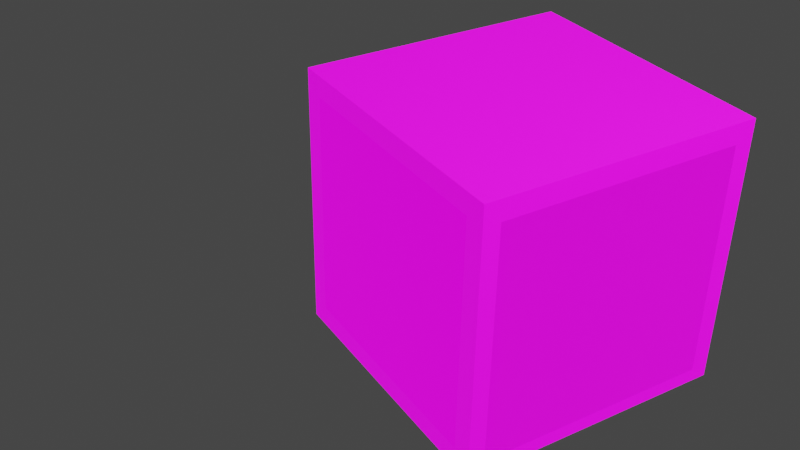 # Source: texture_cube_4.blend  (saved by Blender 4.1.23; exported with 4.5.12 LTS)
import bpy
from mathutils import Matrix  # noqa: F401  (used for matrix-valued properties, if any)

bpy.ops.wm.read_factory_settings(use_empty=True)
scene = bpy.context.scene
scene.name = 'Scene'

# ---- collections
col_collection = bpy.data.collections.new('Collection'); scene.collection.children.link(col_collection)

# ---- images (referenced by path relative to the original .blend; pixels are not part of the script)
import os
ASSET_DIR = os.environ.get("B2B_ASSET_DIR", "")  # directory of the original .blend (textures are referenced by path, not embedded)
HERE = os.path.dirname(os.path.abspath(__file__))  # packed textures are extracted next to this script under _unpacked/

def load_image(name, relpath, width, height, colorspace="sRGB"):
    """Load a texture the original file referenced (path relative to the .blend, or extracted next to this script)."""
    p = next((c for c in (os.path.join(HERE, relpath), os.path.join(ASSET_DIR, relpath)) if relpath and os.path.exists(c)), "")
    if p:
        img = bpy.data.images.load(p, check_existing=True)
        img.name = name
    else:  # same state as the original file: an image datablock whose file is absent (Cycles renders it pink)
        img = bpy.data.images.new(name, width, height)
        img.source = "FILE"
        img.filepath = "//" + (relpath or name)
    img.colorspace_settings.name = colorspace
    return img
img_container2_512_png = load_image('container2_512.png', 'container2_512.png', 1024, 1024, 'sRGB')
img_container2_512_specular_png = load_image('container2_512_specular.png', 'container2_512_specular.png', 1024, 1024, 'sRGB')
img_daisy_1024_png = load_image('daisy_1024.png', 'daisy_1024.png', 1024, 1024, 'sRGB')
img_daisy_1024_normal_png = load_image('daisy_1024_normal.png', 'daisy_1024_normal.png', 1024, 1024, 'sRGB')
img_kari_512_png = load_image('kari_512.png', 'kari_512.png', 1024, 1024, 'sRGB')
img_kari_512_normal_png = load_image('kari_512_normal.png', 'kari_512_normal.png', 1024, 1024, 'sRGB')
img_matrix_512_png = load_image('matrix_512.png', 'matrix_512.png', 1024, 1024, 'sRGB')

# ---- materials (node trees are filled in below, after node groups)
mat_material = bpy.data.materials.new('Material')
mat_material.alpha_threshold = 0.0
mat_material.use_transparent_shadow = False
mat_material.line_color = (0.0, 0.0, 0.0, 1.0)
mat_wood = bpy.data.materials.new('wood')
mat_wood.use_transparent_shadow = False
mat_wood.preview_render_type = 'CUBE'
mat_daisy = bpy.data.materials.new('daisy')
mat_daisy.use_transparent_shadow = False
mat_kari = bpy.data.materials.new('kari')
mat_kari.use_transparent_shadow = False
mat_edges = bpy.data.materials.new('edges')
mat_edges.use_transparent_shadow = False
mat_wood_emission = bpy.data.materials.new('wood-emission')
mat_wood_emission.use_transparent_shadow = False

# ---- material node trees
mat_material.use_nodes = True; mat_material.node_tree.nodes.clear()
_N = mat_material.node_tree.nodes; _L = mat_material.node_tree.links
n0 = _N.new('ShaderNodeOutputMaterial'); n0.name = 'Material Output'; n0.location = (300, 300)
n1 = _N.new('ShaderNodeBsdfPrincipled'); n1.name = 'Principled BSDF'; n1.location = (10, 300)
n1.distribution = 'GGX'
n1.subsurface_method = 'BURLEY'
n1.inputs[2].default_value = 0.4
n1.inputs[3].default_value = 1.45
n1.inputs[27].default_value = (0.0, 0.0, 0.0, 1.0)
n1.inputs[28].default_value = 1.0
_L.new(n1.outputs[0], n0.inputs[0])
n0.is_active_output = True
mat_wood.use_nodes = True; mat_wood.node_tree.nodes.clear()
_N = mat_wood.node_tree.nodes; _L = mat_wood.node_tree.links
n0 = _N.new('ShaderNodeBsdfPrincipled'); n0.name = 'Principled BSDF'; n0.location = (10, 300)
n0.distribution = 'GGX'
n0.subsurface_method = 'BURLEY'
n0.inputs[3].default_value = 1.45
n0.inputs[28].default_value = 1.0
n1 = _N.new('ShaderNodeOutputMaterial'); n1.name = 'Material Output'; n1.location = (300, 300)
n2 = _N.new('ShaderNodeTexImage'); n2.name = 'Image Texture'; n2.location = (-280, 275)
n2.image = img_container2_512_png
n3 = _N.new('ShaderNodeTexImage'); n3.name = 'Image Texture.001'; n3.location = (-280, 175)
n3.image = img_container2_512_specular_png
n4 = _N.new('ShaderNodeTexImage'); n4.name = 'Image Texture.002'; n4.location = (-280, -280)
_L.new(n0.outputs[0], n1.inputs[0])
_L.new(n2.outputs[0], n0.inputs[0])
_L.new(n3.outputs[1], n0.inputs[13])
_L.new(n4.outputs[0], n0.inputs[27])
n1.is_active_output = True
mat_daisy.use_nodes = True; mat_daisy.node_tree.nodes.clear()
_N = mat_daisy.node_tree.nodes; _L = mat_daisy.node_tree.links
n0 = _N.new('ShaderNodeBsdfPrincipled'); n0.name = 'Principled BSDF'; n0.location = (10, 300)
n0.distribution = 'GGX'
n0.subsurface_method = 'BURLEY'
n0.inputs[3].default_value = 1.45
n0.inputs[27].default_value = (0.0, 0.0, 0.0, 1.0)
n0.inputs[28].default_value = 1.0
n1 = _N.new('ShaderNodeOutputMaterial'); n1.name = 'Material Output'; n1.location = (300, 300)
n2 = _N.new('ShaderNodeTexImage'); n2.name = 'Image Texture'; n2.location = (-280, 275)
n2.image = img_daisy_1024_png
n3 = _N.new('ShaderNodeNormalMap'); n3.name = 'Normal Map'; n3.location = (-190, -367)
n4 = _N.new('ShaderNodeTexImage'); n4.name = 'Image Texture.001'; n4.location = (-480, -425)
n4.image = img_daisy_1024_normal_png
_L.new(n0.outputs[0], n1.inputs[0])
_L.new(n2.outputs[0], n0.inputs[0])
_L.new(n3.outputs[0], n0.inputs[5])
_L.new(n4.outputs[0], n3.inputs[1])
n1.is_active_output = True
mat_kari.use_nodes = True; mat_kari.node_tree.nodes.clear()
_N = mat_kari.node_tree.nodes; _L = mat_kari.node_tree.links
n0 = _N.new('ShaderNodeTexImage'); n0.name = 'Image Texture'; n0.location = (-250, 455)
n0.image = img_kari_512_png
n1 = _N.new('ShaderNodeOutputMaterial'); n1.name = 'Material Output'; n1.location = (514, 466)
n2 = _N.new('ShaderNodeBsdfPrincipled'); n2.name = 'Principled BSDF'; n2.location = (113, 531)
n2.distribution = 'GGX'
n2.subsurface_method = 'BURLEY'
n2.inputs[3].default_value = 1.45
n2.inputs[28].default_value = 1.0
n3 = _N.new('ShaderNodeTexImage'); n3.name = 'Image Texture.001'; n3.location = (-177, 81)
n4 = _N.new('ShaderNodeNormalMap'); n4.name = 'Normal Map'; n4.location = (-87, -136)
n5 = _N.new('ShaderNodeTexImage'); n5.name = 'Image Texture.002'; n5.location = (-377, -194)
n5.image = img_kari_512_normal_png
_L.new(n2.outputs[0], n1.inputs[0])
_L.new(n0.outputs[0], n2.inputs[0])
_L.new(n3.outputs[0], n2.inputs[27])
_L.new(n4.outputs[0], n2.inputs[5])
_L.new(n5.outputs[0], n4.inputs[1])
n1.is_active_output = True
mat_edges.use_nodes = True; mat_edges.node_tree.nodes.clear()
_N = mat_edges.node_tree.nodes; _L = mat_edges.node_tree.links
n0 = _N.new('ShaderNodeBsdfPrincipled'); n0.name = 'Principled BSDF'; n0.location = (10, 300)
n0.distribution = 'GGX'
n0.subsurface_method = 'BURLEY'
n0.inputs[3].default_value = 1.45
n0.inputs[27].default_value = (0.0, 0.0, 0.0, 1.0)
n0.inputs[28].default_value = 1.0
n1 = _N.new('ShaderNodeOutputMaterial'); n1.name = 'Material Output'; n1.location = (300, 300)
_L.new(n0.outputs[0], n1.inputs[0])
n1.is_active_output = True
mat_wood_emission.use_nodes = True; mat_wood_emission.node_tree.nodes.clear()
_N = mat_wood_emission.node_tree.nodes; _L = mat_wood_emission.node_tree.links
n0 = _N.new('ShaderNodeBsdfPrincipled'); n0.name = 'Principled BSDF'; n0.location = (10, 300)
n0.distribution = 'GGX'
n0.subsurface_method = 'RANDOM_WALK_SKIN'
n0.inputs[3].default_value = 1.45
n0.inputs[28].default_value = 1.0
n1 = _N.new('ShaderNodeOutputMaterial'); n1.name = 'Material Output'; n1.location = (300, 300)
n2 = _N.new('ShaderNodeTexImage'); n2.name = 'Image Texture'; n2.location = (-280, -280)
n2.image = img_matrix_512_png
n3 = _N.new('ShaderNodeTexImage'); n3.name = 'Image Texture.001'; n3.location = (-280, 271)
n3.image = img_container2_512_png
_L.new(n0.outputs[0], n1.inputs[0])
_L.new(n2.outputs[0], n0.inputs[27])
_L.new(n3.outputs[0], n0.inputs[0])
n1.is_active_output = True

# ---- world
world_world = bpy.data.worlds.new('World'); scene.world = world_world
world_world.use_nodes = True; world_world.node_tree.nodes.clear()
_N = world_world.node_tree.nodes; _L = world_world.node_tree.links
n0 = _N.new('ShaderNodeOutputWorld'); n0.name = 'World Output'; n0.location = (300, 300)
n1 = _N.new('ShaderNodeBackground'); n1.name = 'Background'; n1.location = (10, 300)
n1.inputs[0].default_value = (0.05088, 0.05088, 0.05088, 1.0)
_L.new(n1.outputs[0], n0.inputs[0])
n0.is_active_output = True
world_world.color = (0.05088, 0.05088, 0.05088)
world_world.use_sun_shadow = False
world_world.sun_shadow_jitter_overblur = 0.0

# ---- cameras
cam_camera = bpy.data.cameras.new('Camera')
cam_camera.clip_end = 100.0
cam_camera.ortho_scale = 7.314

# ---- lights
light_light = bpy.data.lights.new('Light', 'POINT')
light_light.transmission_factor = 0.0
light_light.energy = 1000.0
light_light.shadow_soft_size = 0.1
light_light.shadow_maximum_resolution = 0.006
light_light.use_absolute_resolution = True

# ---- meshes
me_cube = bpy.data.meshes.new('Cube')
me_cube.from_pydata([(1.0, 1.0, 1.0), (1.0, 1.0, -1.0), (1.0, -1.0, 1.0), (1.0, -1.0, -1.0), (-0.8518, 1.0, 0.8518), (-0.8518, 1.0, -0.8518), (-0.8482, -1.0, 0.8482), (-0.8482, -1.0, -0.8482), (1.0, 1.0, 1.0), (1.0, 1.0, -1.0), (1.0, -1.0, 1.0), (1.0, -1.0, -1.0), (1.0, 0.8696, 0.8515), (1.0, 0.8696, -0.8975), (1.0, -0.8794, 0.8515), (1.0, -0.8794, -0.8975), (-1.0, -0.8638, -0.8638), (-1.0, -0.8638, 0.8638), (0.8482, -1.0, 0.8482), (0.8482, -1.0, -0.8482), (-1.0, 0.8638, -0.8638), (0.8518, 1.0, -0.8518), (0.8518, 1.0, 0.8518), (-1.0, 0.8638, 0.8638), (-1.0, 1.0, -1.0), (-1.0, -1.0, -1.0), (-1.0, -1.0, 1.0), (-1.0, 1.0, 1.0)], [], [(27, 2, 0), (18, 7, 19), (17, 20, 16), (1, 25, 24), (4, 21, 5), (27, 26, 2), (4, 22, 21), (18, 6, 7), (17, 23, 20), (1, 3, 25), (15, 13, 12, 14), (12, 13, 9, 8), (15, 14, 10, 11), (14, 12, 8, 10), (13, 15, 11, 9), (7, 6, 26, 25), (18, 19, 3, 2), (6, 18, 2, 26), (19, 7, 25, 3), (5, 21, 1, 24), (21, 22, 0, 1), (4, 5, 24, 27), (22, 4, 27, 0), (16, 20, 24, 25), (17, 16, 25, 26), (20, 23, 27, 24), (23, 17, 26, 27)])
me_cube.polygons.foreach_set('material_index', [1, 5, 5, 1, 2, 1, 2, 5, 5, 1, 3, 1, 1, 1, 1, 1, 1, 1, 1, 1, 1, 1, 1, 1, 1, 1, 1])
_uv = me_cube.uv_layers.new(name='UVMap')
_uv.uv.foreach_set('vector', [0.984, 0.99, 0.004, 0.01, 0.984, 0.01, 0.909, 0.918, 0.08642, 0.09534, 0.9206, 0.08375, 0.9199, 0.9179, 0.08421, 0.08214, 0.9199, 0.08214, 0.991, 0.993, 0.009818, 0.01181, 0.991, 0.01181, 0.9976, 0.9976, 0.00241, 0.00241, 0.9976, 0.00241, 0.984, 0.99, 0.004, 0.99, 0.004, 0.01, 0.9976, 0.9976, 0.00241, 0.9976, 0.00241, 0.00241, 0.909, 0.918, 0.08642, 0.918, 0.08642, 0.09534, 0.9199, 0.9179, 0.08421, 0.9179, 0.08421, 0.08214, 0.991, 0.993, 0.009818, 0.993, 0.009818, 0.01181, 0.01152, 0.006967, 0.9871, 0.006967, 0.9871, 0.9825, 0.01152, 0.9825, 0.9181, 0.915, 0.9181, 0.07817, 0.9805, 0.02912, 0.9805, 0.986, 0.08129, 0.07817, 0.08129, 0.915, 0.0236, 0.986, 0.0236, 0.02912, 0.08129, 0.915, 0.9181, 0.915, 0.9805, 0.986, 0.0236, 0.986, 0.9181, 0.07817, 0.08129, 0.07817, 0.0236, 0.02912, 0.9805, 0.02912, 0.08642, 0.09534, 0.08642, 0.918, 0.01282, 0.9916, 0.01282, 0.02174, 0.909, 0.918, 0.9206, 0.08375, 0.9963, 0.008081, 0.9826, 0.9916, 0.08642, 0.918, 0.909, 0.918, 0.9826, 0.9916, 0.01282, 0.9916, 0.9206, 0.08375, 0.08642, 0.09534, 0.01282, 0.02174, 0.9963, 0.008081, 0.9147, 0.08534, 0.08534, 0.08534, 0.01318, 0.01318, 0.9868, 0.01318, 0.08534, 0.08534, 0.08534, 0.9147, 0.01318, 0.9868, 0.01318, 0.01318, 0.9147, 0.9147, 0.9147, 0.08534, 0.9868, 0.01318, 0.9868, 0.9868, 0.08534, 0.9147, 0.9147, 0.9147, 0.9868, 0.9868, 0.01318, 0.9868, 0.9199, 0.08214, 0.08421, 0.08214, 0.0183, 0.01624, 0.9858, 0.01624, 0.9199, 0.9179, 0.9199, 0.08214, 0.9858, 0.01624, 0.9858, 0.9838, 0.08421, 0.08214, 0.08421, 0.9179, 0.0183, 0.9838, 0.0183, 0.01624, 0.08421, 0.9179, 0.9199, 0.9179, 0.9858, 0.9838, 0.0183, 0.9838])
me_cube.materials.append(mat_material)
me_cube.materials.append(mat_wood)
me_cube.materials.append(mat_daisy)
me_cube.materials.append(mat_kari)
me_cube.materials.append(mat_edges)
me_cube.materials.append(mat_wood_emission)
me_cube.use_remesh_preserve_volume = False
me_cube.use_remesh_preserve_attributes = False
me_cube.use_mirror_vertex_groups = False
me_cube.update()

# ---- objects
ob_cube = bpy.data.objects.new('Cube', me_cube)
ob_light = bpy.data.objects.new('Light', light_light)
ob_camera = bpy.data.objects.new('Camera', cam_camera)

# ---- transforms, parenting, visibility, modifiers, constraints
ob_cube.location = (0.0, 0.0, 0.0)
ob_cube.lock_rotations_4d = False
ob_cube.lock_scale = (False, True, False)
ob_cube.empty_display_type = 'ARROWS'
ob_cube.lineart.crease_threshold = 0.0
ob_light.location = (4.076, 1.005, 5.904)
ob_light.rotation_euler = (0.6503, 0.05522, 1.866)
ob_light.lock_rotations_4d = False
ob_light.empty_display_type = 'ARROWS'
ob_light.color = (0.0, 0.0, 0.0, 0.0)
ob_light.lineart.crease_threshold = 0.0
ob_camera.location = (5.0, -4.0, 4.0)
ob_camera.rotation_euler = (1.009, -0.01222, 1.023)
ob_camera.lock_rotations_4d = False
ob_camera.empty_display_type = 'ARROWS'
ob_camera.color = (0.0, 0.0, 0.0, 0.0)
ob_camera.display_type = 'WIRE'
ob_camera.lineart.crease_threshold = 0.0

# ---- collection membership
col_collection.objects.link(ob_cube)
col_collection.objects.link(ob_light)
col_collection.objects.link(ob_camera)

# ---- scene / render settings (as saved in the file)
scene.camera = ob_camera
scene.frame_start = 1; scene.frame_end = 250; scene.frame_set(1)
scene.render.engine = 'BLENDER_EEVEE_NEXT'
scene.cycles.use_denoising = False
scene.cycles.samples = 128
scene.cycles.sampling_pattern = 'TABULATED_SOBOL'
scene.cycles.use_adaptive_sampling = False
scene.cycles.use_light_tree = False
scene.eevee.ray_tracing_options.trace_max_roughness = 0.0
scene.view_settings.view_transform = 'Filmic'
bpy.context.view_layer.update()
